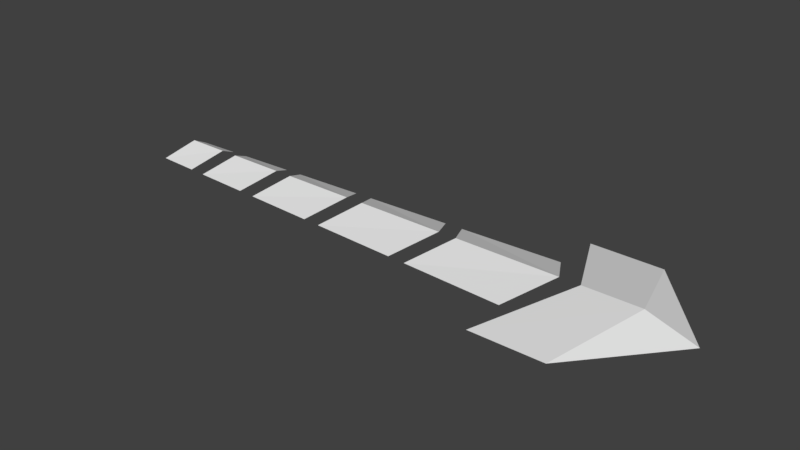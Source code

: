 # Source: chargeArrow.blend  (saved by Blender 2.79.0; exported with 4.5.12 LTS)
import bpy
from mathutils import Matrix  # noqa: F401  (used for matrix-valued properties, if any)

bpy.ops.wm.read_factory_settings(use_empty=True)
scene = bpy.context.scene
scene.name = 'Scene'

# ---- collections
col_collection_1 = bpy.data.collections.new('Collection 1'); scene.collection.children.link(col_collection_1)

# ---- world
world_world = bpy.data.worlds.new('World'); scene.world = world_world
world_world.color = (0.05088, 0.05088, 0.05088)
world_world.use_sun_shadow = False
world_world.sun_shadow_jitter_overblur = 0.0
world_world.cycles.sampling_method = 'MANUAL'

# ---- meshes
me_plane_015 = bpy.data.meshes.new('Plane.015')
me_plane_015.from_pydata([(0.9068, 1.463e-08, 0.3347), (-0.09301, 1.272e-08, 0.291), (-1.431, 1.017e-08, 0.2326), (-0.8246, -1.132e-08, -0.2591), (-0.6783, -1.16e-08, -0.2655), (0.0533, 1.3e-08, 0.2974), (-1.288, 1.044e-08, 0.2388), (0.7604, -1.435e-08, -0.3283), (-1.776, -9.51e-09, -0.2176), (0.9068, -1.463e-08, -0.3347), (-0.8246, 1.132e-08, 0.259), (-0.6782, 1.16e-08, 0.2654), (-0.09304, -1.272e-08, -0.291), (-1.431, -1.017e-08, -0.2326), (0.7605, 1.435e-08, 0.3283), (-1.776, 9.509e-09, 0.2175), (0.05328, -1.3e-08, -0.2974), (-1.288, -1.044e-08, -0.2388), (-1.15, 0.125, -1.518e-05), (-1.3, 0.125, 1.103e-05), (-1.65, 0.125, -2.627e-05), (-0.525, 0.125, 6.246e-06), (-0.675, 0.125, 2.727e-05), (0.225, 0.125, -5.464e-09), (0.07499, 0.125, -3.127e-06), (1.1, 0.125, -5.464e-09), (0.95, 0.125, -5.464e-09), (1.736, -1.621e-08, -0.3708), (1.736, 1.621e-08, 0.3709), (1.95, 0.125, -5.464e-09), (1.75, -0.001016, 0.7429), (2.115, 0.124, -2.39e-06), (1.75, -0.001016, -0.7429), (2.338, -0.001016, 0.7379), (2.965, -0.001016, 2.468e-05), (2.336, -0.001016, -0.74), (2.576, 0.124, -3.105e-06)], [], [(8, 20, 19, 13), (17, 18, 22, 3), (4, 21, 24, 12), (16, 23, 26, 7), (9, 25, 29, 27), (29, 25, 0, 28), (22, 18, 6, 10), (24, 21, 11, 1), (26, 23, 5, 14), (19, 20, 15, 2), (30, 33, 36, 31), (31, 36, 35, 32), (36, 33, 34), (35, 36, 34)])
me_plane_015.use_remesh_preserve_volume = False
me_plane_015.use_remesh_preserve_attributes = False
me_plane_015.use_mirror_vertex_groups = False
me_plane_015.update()

# ---- objects
ob_plane_015 = bpy.data.objects.new('Plane.015', me_plane_015)

# ---- transforms, parenting, visibility, modifiers, constraints
ob_plane_015.location = (2.25, 0.0, 0.0)
ob_plane_015.rotation_euler = (1.571, 0.0, 0.0)
ob_plane_015.lineart.crease_threshold = 0.0

# ---- collection membership
col_collection_1.objects.link(ob_plane_015)

# ---- scene / render settings (as saved in the file)
scene.frame_start = 1; scene.frame_end = 250; scene.frame_set(1)
scene.render.engine = 'BLENDER_EEVEE_NEXT'
scene.render.resolution_percentage = 50
scene.render.dither_intensity = 0.0
scene.cycles.use_denoising = False
scene.cycles.samples = 128
scene.cycles.sampling_pattern = 'TABULATED_SOBOL'
scene.cycles.use_adaptive_sampling = False
scene.cycles.use_light_tree = False
scene.cycles.blur_glossy = 0.0
scene.cycles.sample_clamp_indirect = 0.0
scene.view_settings.view_transform = 'Standard'
bpy.context.view_layer.update()

# ---- added for rendering (the .blend has no active camera and no usable light): camera, sun
cam_auto = bpy.data.cameras.new('AutoCamera')
cam_auto.lens = 50.0
cam_auto.sensor_width = 36.0
cam_auto.clip_end = 1000.0
ob_auto_camera = bpy.data.objects.new('AutoCamera', cam_auto)
scene.collection.objects.link(ob_auto_camera)
ob_auto_camera.location = (7.44267, -5.51758, 3.74038)
ob_auto_camera.rotation_euler = (1.09748, -7.21219e-08, 0.694738)
scene.camera = ob_auto_camera
light_auto_sun = bpy.data.lights.new('AutoSun', 'SUN')
light_auto_sun.energy = 3.0
light_auto_sun.angle = 0.0523599
ob_auto_sun = bpy.data.objects.new('AutoSun', light_auto_sun)
scene.collection.objects.link(ob_auto_sun)
ob_auto_sun.rotation_euler = (0.872665, 0.174533, 0.523599)
bpy.context.view_layer.update()
